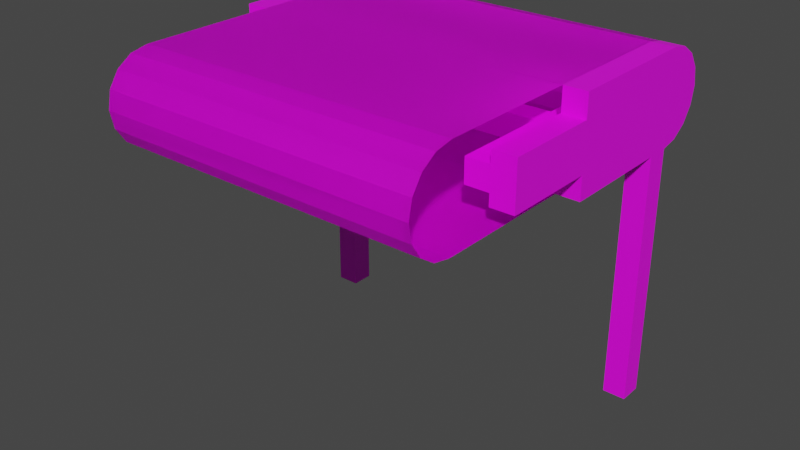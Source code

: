 # Source: Conveyor_Belt.blend  (saved by Blender 2.91.10; exported with 4.5.12 LTS)
import bpy
from mathutils import Matrix  # noqa: F401  (used for matrix-valued properties, if any)

bpy.ops.wm.read_factory_settings(use_empty=True)
scene = bpy.context.scene
scene.name = 'Scene'

# ---- collections
col_collection = bpy.data.collections.new('Collection'); scene.collection.children.link(col_collection)

# ---- images (referenced by path relative to the original .blend; pixels are not part of the script)
import os
ASSET_DIR = os.environ.get("B2B_ASSET_DIR", "")  # directory of the original .blend (textures are referenced by path, not embedded)
HERE = os.path.dirname(os.path.abspath(__file__))  # packed textures are extracted next to this script under _unpacked/

def load_image(name, relpath, width, height, colorspace="sRGB"):
    """Load a texture the original file referenced (path relative to the .blend, or extracted next to this script)."""
    p = next((c for c in (os.path.join(HERE, relpath), os.path.join(ASSET_DIR, relpath)) if relpath and os.path.exists(c)), "")
    if p:
        img = bpy.data.images.load(p, check_existing=True)
        img.name = name
    else:  # same state as the original file: an image datablock whose file is absent (Cycles renders it pink)
        img = bpy.data.images.new(name, width, height)
        img.source = "FILE"
        img.filepath = "//" + (relpath or name)
    img.colorspace_settings.name = colorspace
    return img
img_steel_block_png = load_image('steel_block.png', 'src/main/resources/assets/automotion/textures/block/steel_block.png', 1024, 1024, 'sRGB')
img_conveyor_belt_png = load_image('conveyor_belt.png', 'src/main/resources/assets/automotion/textures/block/conveyor_belt.png', 1024, 1024, 'sRGB')
img_iron_block_png = load_image('iron_block.png', 'iron_block.png', 1024, 1024, 'sRGB')

# ---- materials (node trees are filled in below, after node groups)
mat_steel = bpy.data.materials.new('steel')
mat_steel.use_transparent_shadow = False
mat_conveyor = bpy.data.materials.new('conveyor')
mat_conveyor.use_transparent_shadow = False
mat_supports = bpy.data.materials.new('supports')
mat_supports.use_transparent_shadow = False

# ---- material node trees
mat_steel.use_nodes = True; mat_steel.node_tree.nodes.clear()
_N = mat_steel.node_tree.nodes; _L = mat_steel.node_tree.links
n0 = _N.new('ShaderNodeBsdfPrincipled'); n0.name = 'Principled BSDF'; n0.location = (10, 300)
n0.distribution = 'GGX'
n0.subsurface_method = 'BURLEY'
n0.inputs[3].default_value = 1.45
n0.inputs[27].default_value = (0.0, 0.0, 0.0, 1.0)
n0.inputs[28].default_value = 1.0
n1 = _N.new('ShaderNodeOutputMaterial'); n1.name = 'Material Output'; n1.location = (300, 300)
n2 = _N.new('ShaderNodeTexImage'); n2.name = 'Image Texture'; n2.location = (-280, 280)
n2.image = img_steel_block_png
n2.interpolation = 'Closest'
_L.new(n0.outputs[0], n1.inputs[0])
_L.new(n2.outputs[0], n0.inputs[0])
n1.is_active_output = True
mat_conveyor.use_nodes = True; mat_conveyor.node_tree.nodes.clear()
_N = mat_conveyor.node_tree.nodes; _L = mat_conveyor.node_tree.links
n0 = _N.new('ShaderNodeBsdfPrincipled'); n0.name = 'Principled BSDF'; n0.location = (10, 300)
n0.distribution = 'GGX'
n0.subsurface_method = 'BURLEY'
n0.inputs[3].default_value = 1.45
n0.inputs[27].default_value = (0.0, 0.0, 0.0, 1.0)
n0.inputs[28].default_value = 1.0
n1 = _N.new('ShaderNodeOutputMaterial'); n1.name = 'Material Output'; n1.location = (300, 300)
n2 = _N.new('ShaderNodeTexImage'); n2.name = 'Image Texture'; n2.location = (-280, 280)
n2.image = img_conveyor_belt_png
n2.interpolation = 'Closest'
_L.new(n0.outputs[0], n1.inputs[0])
_L.new(n2.outputs[0], n0.inputs[0])
n1.is_active_output = True
mat_supports.use_nodes = True; mat_supports.node_tree.nodes.clear()
_N = mat_supports.node_tree.nodes; _L = mat_supports.node_tree.links
n0 = _N.new('ShaderNodeBsdfPrincipled'); n0.name = 'Principled BSDF'; n0.location = (10, 300)
n0.distribution = 'GGX'
n0.subsurface_method = 'BURLEY'
n0.inputs[3].default_value = 1.45
n0.inputs[27].default_value = (0.0, 0.0, 0.0, 1.0)
n0.inputs[28].default_value = 1.0
n1 = _N.new('ShaderNodeOutputMaterial'); n1.name = 'Material Output'; n1.location = (300, 300)
n2 = _N.new('ShaderNodeTexImage'); n2.name = 'Image Texture'; n2.location = (-280, 280)
n2.image = img_iron_block_png
n2.interpolation = 'Closest'
_L.new(n0.outputs[0], n1.inputs[0])
_L.new(n2.outputs[0], n0.inputs[0])
n1.is_active_output = True

# ---- world
world_world = bpy.data.worlds.new('World'); scene.world = world_world
world_world.use_nodes = True; world_world.node_tree.nodes.clear()
_N = world_world.node_tree.nodes; _L = world_world.node_tree.links
n0 = _N.new('ShaderNodeOutputWorld'); n0.name = 'World Output'; n0.location = (300, 300)
n1 = _N.new('ShaderNodeBackground'); n1.name = 'Background'; n1.location = (10, 300)
n1.inputs[0].default_value = (0.05088, 0.05088, 0.05088, 1.0)
_L.new(n1.outputs[0], n0.inputs[0])
n0.is_active_output = True
world_world.color = (0.05088, 0.05088, 0.05088)
world_world.use_sun_shadow = False
world_world.sun_shadow_jitter_overblur = 0.0

# ---- meshes
me_cylinder_001 = bpy.data.meshes.new('Cylinder.001')
me_cylinder_001.from_pydata([(-0.375, -0.0625, 1.0), (-0.375, -0.0625, -1.0), (-0.375, 0.1875, -1.0), (-0.375, 0.1875, 1.0), (-0.75, -0.0625, -1.0), (-0.75, -0.0625, 1.0), (-0.7978, -0.05298, -1.0), (-0.7978, -0.05298, 1.0), (-0.8384, -0.02589, -1.0), (-0.8384, -0.02589, 1.0), (-0.8655, 0.01466, -1.0), (-0.8655, 0.01466, 1.0), (-0.875, 0.0625, -1.0), (-0.875, 0.0625, 1.0), (-0.8655, 0.1103, -1.0), (-0.8655, 0.1103, 1.0), (-0.8384, 0.1509, -1.0), (-0.8384, 0.1509, 1.0), (-0.7978, 0.178, -1.0), (-0.7978, 0.178, 1.0), (-0.75, 0.1875, -1.0), (-0.75, 0.1875, 1.0), (-0.375, -0.0625, -1.0), (-0.375, -0.0625, 1.0), (-0.375, 0.1875, 1.0), (-0.375, 0.1875, -1.0), (-0.375, 3.725e-09, 1.0), (-0.375, 0.125, 1.0), (-0.375, -8.196e-08, -1.0), (-0.375, 0.125, -1.0), (-0.125, 1.118e-07, 1.0), (-0.125, 0.125, 1.0), (-0.125, 2.98e-08, -1.0), (-0.125, 0.125, -1.0), (-0.6875, 0.1875, 1.0), (-0.6875, 0.1875, -1.0), (-0.75, 0.875, 1.0), (-0.75, 0.875, -1.0), (-0.6875, 0.875, 1.0), (-0.6875, 0.875, -1.0)], [], [(23, 22, 1, 0), (22, 28, 29, 25, 2, 1), (25, 24, 3, 2), (4, 5, 7, 6), (6, 7, 9, 8), (8, 9, 11, 10), (10, 11, 13, 12), (12, 13, 15, 14), (14, 15, 17, 16), (16, 17, 19, 18), (18, 19, 21, 20), (33, 31, 30, 32), (6, 8, 10, 12, 14, 16, 18, 20, 4), (5, 4, 22, 23), (4, 20, 35, 25, 29, 28, 22), (35, 34, 24, 25), (28, 29, 33, 32), (22, 28, 26, 23), (26, 28, 32, 30), (29, 27, 31, 33), (2, 3, 24, 27, 29, 25), (21, 34, 38, 36), (37, 36, 38, 39), (35, 20, 37, 39), (20, 21, 36, 37), (34, 35, 39, 38), (26, 30, 31, 27), (5, 21, 19, 17, 15, 13, 11, 9, 7), (27, 24, 34, 21, 5, 23, 26)])
_uv = me_cylinder_001.uv_layers.new(name='UVMap')
_uv.uv.foreach_set('vector', [0.5, 1.0, 0.5, 1.0, 0.5, 1.0, 0.5, 1.0, 0.5, 1.0, 0.5, 0.9375, 0.5, 0.8125, 0.5, 0.75, 0.5, 0.75, 0.5, 1.0, 0.5, 0.75, 0.5, 0.75, 0.5, 0.75, 0.5, 0.75, 0.125, 1.0, 0.125, 1.0, 0.07716, 0.9905, 0.07716, 0.9905, 0.07716, 0.9905, 0.07716, 0.9905, 0.03661, 0.9634, 0.03661, 0.9634, 0.03661, 0.9634, 0.03661, 0.9634, 0.009515, 0.9228, 0.009515, 0.9228, 0.009515, 0.9228, 0.009515, 0.9228, 0.0, 0.875, 1.192e-07, 0.875, 1.192e-07, 0.875, 0.0, 0.875, 0.009515, 0.8272, 0.009515, 0.8272, 0.009515, 0.8272, 0.009515, 0.8272, 0.03661, 0.7866, 0.03661, 0.7866, 0.03661, 0.7866, 0.03661, 0.7866, 0.07716, 0.7595, 0.07716, 0.7595, 0.07716, 0.7595, 0.07716, 0.7595, 0.125, 0.75, 0.125, 0.75, 0.75, 0.8125, 0.75, 0.8125, 0.75, 0.9375, 0.75, 0.9375, 0.07716, 0.9905, 0.03661, 0.9634, 0.009515, 0.9228, 1.192e-07, 0.875, 0.009515, 0.8272, 0.03661, 0.7866, 0.07716, 0.7595, 0.125, 0.75, 0.125, 1.0, 0.125, 1.0, 0.125, 1.0, 0.5, 1.0, 0.5, 1.0, 0.125, 1.0, 0.125, 0.75, 0.1875, 0.75, 0.5, 0.75, 0.5, 0.8125, 0.5, 0.9375, 0.5, 1.0, 0.1875, 0.75, 0.1875, 0.75, 0.5, 0.75, 0.5, 0.75, 0.5, 0.9375, 0.5, 0.8125, 0.75, 0.8125, 0.75, 0.9375, 0.5, 1.0, 0.5, 0.9375, 0.5, 0.9375, 0.5, 1.0, 0.5, 0.9375, 0.5, 0.9375, 0.75, 0.9375, 0.75, 0.9375, 0.5, 0.8125, 0.5, 0.8125, 0.75, 0.8125, 0.75, 0.8125, 0.5, 0.75, 0.5, 0.75, 0.5, 0.75, 0.5, 0.8125, 0.5, 0.8125, 0.5, 0.75, 0.125, 0.75, 0.1875, 0.75, 0.1875, 0.0, 0.125, 0.0, 0.0, 0.9375, 0.0625, 0.9375, 0.0625, 1.0, 4.987e-06, 1.0, 0.1875, 0.75, 0.125, 0.75, 0.125, 0.0, 0.1875, 0.0, 0.125, 0.75, 0.125, 0.75, 0.125, 0.0, 0.125, 0.0, 0.1875, 0.75, 0.1875, 0.75, 0.1875, 0.0, 0.1875, 0.0, 0.5, 0.9375, 0.75, 0.9375, 0.75, 0.8125, 0.5, 0.8125, 0.125, 1.0, 0.125, 0.75, 0.07716, 0.7595, 0.03661, 0.7866, 0.009515, 0.8272, 0.0, 0.875, 0.009515, 0.9228, 0.03661, 0.9634, 0.07716, 0.9905, 0.5, 0.8125, 0.5, 0.75, 0.1875, 0.75, 0.125, 0.75, 0.125, 1.0, 0.5, 1.0, 0.5, 0.9375])
me_cylinder_001.materials.append(mat_steel)
me_cylinder_001.use_remesh_fix_poles = True
me_cylinder_001.use_remesh_preserve_attributes = False
me_cylinder_001.use_mirror_vertex_groups = False
me_cylinder_001.update()
me_cylinder_005 = bpy.data.meshes.new('Cylinder.005')
me_cylinder_005.from_pydata([(-0.75, -0.125, -1.0), (-0.75, -0.125, 1.0), (-0.7978, -0.1155, -1.0), (-0.7978, -0.1155, 1.0), (-0.8384, -0.08839, -1.0), (-0.8384, -0.08839, 1.0), (-0.8655, -0.04784, -1.0), (-0.8655, -0.04784, 1.0), (-0.875, 1.321e-07, -1.0), (-0.875, 2.086e-07, 1.0), (-0.8655, 0.04784, -1.0), (-0.8655, 0.04784, 1.0), (-0.8384, 0.08839, -1.0), (-0.8384, 0.08839, 1.0), (-0.7978, 0.1155, -1.0), (-0.7978, 0.1155, 1.0), (-0.75, 0.125, -1.0), (-0.75, 0.125, 1.0), (-0.375, -0.125, 1.0), (-0.375, -0.125, -1.0), (-0.375, 0.125, -1.0), (-0.375, 0.125, 1.0)], [], [(0, 1, 3, 2), (2, 3, 5, 4), (4, 5, 7, 6), (6, 7, 9, 8), (8, 9, 11, 10), (10, 11, 13, 12), (12, 13, 15, 14), (14, 15, 17, 16), (18, 1, 0, 19), (20, 16, 17, 21)])
_uv = me_cylinder_005.uv_layers.new(name='UVMap')
_uv.uv.foreach_set('vector', [0.0, 0.875, 1.0, 0.875, 1.0, 0.9375, 0.0, 0.9375, 0.0, 0.9375, 1.0, 0.9375, 1.0, 1.0, 0.0, 1.0, 0.0, 1.0, 1.0, 1.0, 1.0, 1.062, 0.0, 1.062, 0.0, 1.062, 1.0, 1.062, 1.0, 1.125, 0.0, 1.125, 0.0, 1.125, 1.0, 1.125, 1.0, 1.188, 0.0, 1.188, 0.0, 1.188, 1.0, 1.188, 1.0, 1.25, 0.0, 1.25, 0.0, 1.25, 1.0, 1.25, 1.0, 1.312, 0.0, 1.312, 0.0, 1.312, 1.0, 1.312, 1.0, 1.375, 0.0, 1.375, 1.0, 0.5, 1.0, 0.875, 0.0, 0.875, 5.96e-08, 0.5, 1.0, 1.75, 1.0, 1.375, 0.0, 1.375, 0.0, 1.75])
me_cylinder_005.materials.append(mat_conveyor)
me_cylinder_005.use_remesh_fix_poles = True
me_cylinder_005.use_remesh_preserve_attributes = False
me_cylinder_005.use_mirror_vertex_groups = False
me_cylinder_005.update()
me_cylinder_006 = bpy.data.meshes.new('Cylinder.006')
me_cylinder_006.from_pydata([(0.06982, -0.125, -1.0), (0.06982, -0.125, 1.0), (0.02199, -0.1155, -1.0), (0.02199, -0.1155, 1.0), (-0.01856, -0.08839, -1.0), (-0.01856, -0.08839, 1.0), (-0.04566, -0.04784, -1.0), (-0.04566, -0.04784, 1.0), (-0.05518, -3.345e-08, -1.0), (-0.05518, 4.305e-08, 1.0), (-0.04566, 0.04784, -1.0), (-0.04566, 0.04784, 1.0), (-0.01856, 0.08839, -1.0), (-0.01856, 0.08839, 1.0), (0.02199, 0.1155, -1.0), (0.02199, 0.1155, 1.0), (0.06982, 0.125, -1.0), (0.06982, 0.125, 1.0)], [], [(0, 1, 3, 2), (2, 3, 5, 4), (4, 5, 7, 6), (6, 7, 9, 8), (8, 9, 11, 10), (10, 11, 13, 12), (12, 13, 15, 14), (14, 15, 17, 16)])
_uv = me_cylinder_006.uv_layers.new(name='UVMap')
_uv.uv.foreach_set('vector', [1.0, 1.009, 0.0, 1.009, 0.0, 0.9598, 1.0, 0.9598, 1.0, 0.9598, 0.0, 0.9598, 0.0, 0.9107, 1.0, 0.9107, 1.0, 0.9107, 0.0, 0.9107, 0.0, 0.8616, 1.0, 0.8616, 1.0, 0.8616, 0.0, 0.8616, 0.0, 0.8125, 1.0, 0.8125, 1.0, 0.8125, 0.0, 0.8125, 0.0, 0.7634, 1.0, 0.7634, 1.0, 0.7634, 0.0, 0.7634, 0.0, 0.7143, 1.0, 0.7143, 1.0, 0.7143, 0.0, 0.7143, 0.0, 0.6652, 1.0, 0.6652, 1.0, 0.6652, 0.0, 0.6652, 0.0, 0.6162, 1.0, 0.6161])
me_cylinder_006.materials.append(mat_steel)
me_cylinder_006.use_remesh_fix_poles = True
me_cylinder_006.use_remesh_preserve_attributes = False
me_cylinder_006.use_mirror_vertex_groups = False
me_cylinder_006.update()
me_cylinder_008 = bpy.data.meshes.new('Cylinder.008')
me_cylinder_008.from_pydata([(-0.375, 0.09375, 1.0), (-0.375, 0.03125, 1.0), (-0.125, 0.03125, 1.0), (-0.125, 0.09375, 1.0), (-0.375, 0.09375, 3.0), (-0.375, 0.03125, 3.0), (-0.125, 0.03125, 3.0), (-0.125, 0.09375, 3.0), (-0.4375, 0.09375, 1.0), (-0.4375, 0.03125, 1.0), (-0.4375, 0.09375, 3.0), (-0.4375, 0.03125, 3.0), (-0.5625, 0.09375, 1.0), (-0.5625, 0.03125, 1.0), (-0.5625, 0.09375, 3.0), (-0.5625, 0.03125, 3.0), (-0.375, 0.09375, 29.0), (-0.375, 0.03125, 29.0), (-0.125, 0.03125, 29.0), (-0.125, 0.09375, 29.0), (-0.375, 0.09375, 27.0), (-0.375, 0.03125, 27.0), (-0.125, 0.03125, 27.0), (-0.125, 0.09375, 27.0), (-0.4375, 0.09375, 29.0), (-0.4375, 0.03125, 29.0), (-0.4375, 0.09375, 27.0), (-0.4375, 0.03125, 27.0), (-0.5625, 0.09375, 29.0), (-0.5625, 0.03125, 29.0), (-0.5625, 0.09375, 27.0), (-0.5625, 0.03125, 27.0)], [], [(2, 3, 7, 6), (4, 5, 6, 7), (1, 5, 11, 9), (3, 0, 4, 7), (1, 2, 6, 5), (10, 8, 12, 14), (4, 0, 8, 10), (12, 13, 15, 14), (11, 10, 14, 15), (9, 11, 15, 13), (18, 22, 23, 19), (20, 23, 22, 21), (17, 25, 27, 21), (19, 23, 20, 16), (17, 21, 22, 18), (26, 30, 28, 24), (20, 26, 24, 16), (28, 30, 31, 29), (27, 31, 30, 26), (25, 29, 31, 27), (5, 4, 20, 21), (10, 26, 20, 4), (11, 27, 26, 10), (11, 5, 21, 27)])
_uv = me_cylinder_008.uv_layers.new(name='UVMap')
_uv.uv.foreach_set('vector', [0.0625, 0.25, 0.0625, 0.25, 0.125, 0.25, 0.125, 0.25, 0.125, 0.5, 0.125, 0.5, 0.125, 0.25, 0.125, 0.25, 0.0625, 0.5, 0.125, 0.5, 0.125, 0.5625, 0.0625, 0.5625, 0.0625, 0.25, 0.0625, 0.5, 0.125, 0.5, 0.125, 0.25, 0.0625, 0.5, 0.0625, 0.25, 0.125, 0.25, 0.125, 0.5, 0.125, 0.5625, 0.0625, 0.5625, 0.0625, 0.6875, 0.125, 0.6875, 0.125, 0.5, 0.0625, 0.5, 0.0625, 0.5625, 0.125, 0.5625, 0.0625, 0.6875, 0.0625, 0.6875, 0.125, 0.6875, 0.125, 0.6875, 0.125, 0.5625, 0.125, 0.5625, 0.125, 0.6875, 0.125, 0.6875, 0.0625, 0.5625, 0.125, 0.5625, 0.125, 0.6875, 0.0625, 0.6875, 0.9375, 0.25, 0.875, 0.25, 0.875, 0.25, 0.9375, 0.25, 0.875, 0.5, 0.875, 0.25, 0.875, 0.25, 0.875, 0.5, 0.9375, 0.5, 0.9375, 0.5625, 0.875, 0.5625, 0.875, 0.5, 0.9375, 0.25, 0.875, 0.25, 0.875, 0.5, 0.9375, 0.5, 0.9375, 0.5, 0.875, 0.5, 0.875, 0.25, 0.9375, 0.25, 0.875, 0.5625, 0.875, 0.6875, 0.9375, 0.6875, 0.9375, 0.5625, 0.875, 0.5, 0.875, 0.5625, 0.9375, 0.5625, 0.9375, 0.5, 0.9375, 0.6875, 0.875, 0.6875, 0.875, 0.6875, 0.9375, 0.6875, 0.875, 0.5625, 0.875, 0.6875, 0.875, 0.6875, 0.875, 0.5625, 0.9375, 0.5625, 0.9375, 0.6875, 0.875, 0.6875, 0.875, 0.5625, 0.125, 0.5, 0.125, 0.5, 0.875, 0.5, 0.875, 0.5, 0.125, 0.5625, 0.875, 0.5625, 0.875, 0.5, 0.125, 0.5, 0.125, 0.5625, 0.875, 0.5625, 0.875, 0.5625, 0.125, 0.5625, 0.125, 0.5625, 0.125, 0.5, 0.875, 0.5, 0.875, 0.5625])
me_cylinder_008.materials.append(mat_supports)
me_cylinder_008.use_remesh_fix_poles = True
me_cylinder_008.use_remesh_preserve_attributes = False
me_cylinder_008.use_mirror_vertex_groups = False
me_cylinder_008.update()
me_cylinder_009 = bpy.data.meshes.new('Cylinder.009')
me_cylinder_009.from_pydata([(-0.75, -0.125, -1.0), (-0.75, -0.125, 1.0), (-0.7978, -0.1155, -1.0), (-0.7978, -0.1155, 1.0), (-0.8384, -0.08839, -1.0), (-0.8384, -0.08839, 1.0), (-0.8655, -0.04784, -1.0), (-0.8655, -0.04784, 1.0), (-0.875, 1.321e-07, -1.0), (-0.875, 2.086e-07, 1.0), (-0.8655, 0.04784, -1.0), (-0.8655, 0.04784, 1.0), (-0.8384, 0.08839, -1.0), (-0.8384, 0.08839, 1.0), (-0.7978, 0.1155, -1.0), (-0.7978, 0.1155, 1.0), (-0.75, 0.125, -1.0), (-0.75, 0.125, 1.0), (-0.375, -0.125, 1.0), (-0.375, -0.125, -1.0), (-0.375, 0.125, -1.0), (-0.375, 0.125, 1.0)], [], [(0, 2, 3, 1), (2, 4, 5, 3), (4, 6, 7, 5), (6, 8, 9, 7), (8, 10, 11, 9), (10, 12, 13, 11), (12, 14, 15, 13), (14, 16, 17, 15), (18, 19, 0, 1), (20, 21, 17, 16)])
_uv = me_cylinder_009.uv_layers.new(name='UVMap')
_uv.uv.foreach_set('vector', [0.0, 0.875, 0.0, 0.9375, 1.0, 0.9375, 1.0, 0.875, 0.0, 0.9375, 0.0, 1.0, 1.0, 1.0, 1.0, 0.9375, 0.0, 1.0, 0.0, 1.062, 1.0, 1.062, 1.0, 1.0, 0.0, 1.062, 0.0, 1.125, 1.0, 1.125, 1.0, 1.062, 0.0, 1.125, 0.0, 1.188, 1.0, 1.188, 1.0, 1.125, 0.0, 1.188, 0.0, 1.25, 1.0, 1.25, 1.0, 1.188, 0.0, 1.25, 0.0, 1.312, 1.0, 1.312, 1.0, 1.25, 0.0, 1.312, 0.0, 1.375, 1.0, 1.375, 1.0, 1.312, 1.0, 0.5, 5.96e-08, 0.5, 0.0, 0.875, 1.0, 0.875, 1.0, 1.75, 0.0, 1.75, 0.0, 1.375, 1.0, 1.375])
me_cylinder_009.materials.append(mat_conveyor)
me_cylinder_009.use_remesh_fix_poles = True
me_cylinder_009.use_remesh_preserve_attributes = False
me_cylinder_009.use_mirror_vertex_groups = False
me_cylinder_009.update()
me_cylinder_010 = bpy.data.meshes.new('Cylinder.010')
me_cylinder_010.from_pydata([(-0.75, -0.125, -1.0), (-0.75, -0.125, 1.0), (-0.7978, -0.1155, -1.0), (-0.7978, -0.1155, 1.0), (-0.8384, -0.08839, -1.0), (-0.8384, -0.08839, 1.0), (-0.8655, -0.04784, -1.0), (-0.8655, -0.04784, 1.0), (-0.875, 1.321e-07, -1.0), (-0.875, 2.086e-07, 1.0), (-0.8655, 0.04784, -1.0), (-0.8655, 0.04784, 1.0), (-0.8384, 0.08839, -1.0), (-0.8384, 0.08839, 1.0), (-0.7978, 0.1155, -1.0), (-0.7978, 0.1155, 1.0), (-0.75, 0.125, -1.0), (-0.75, 0.125, 1.0), (-0.375, -0.125, 1.0), (-0.375, -0.125, -1.0), (-0.375, 0.125, -1.0), (-0.375, 0.125, 1.0)], [], [(0, 1, 3, 2), (2, 3, 5, 4), (4, 5, 7, 6), (6, 7, 9, 8), (8, 9, 11, 10), (10, 11, 13, 12), (12, 13, 15, 14), (14, 15, 17, 16), (18, 1, 0, 19), (20, 16, 17, 21)])
_uv = me_cylinder_010.uv_layers.new(name='UVMap')
_uv.uv.foreach_set('vector', [1.0, 1.625, 0.0, 1.625, 0.0, 1.562, 1.0, 1.562, 1.0, 1.562, 0.0, 1.562, 0.0, 1.5, 1.0, 1.5, 1.0, 1.5, 0.0, 1.5, 0.0, 1.438, 1.0, 1.438, 1.0, 1.438, 0.0, 1.438, 0.0, 1.375, 1.0, 1.375, 1.0, 1.375, 0.0, 1.375, 0.0, 1.312, 1.0, 1.312, 1.0, 1.312, 0.0, 1.312, 0.0, 1.25, 1.0, 1.25, 1.0, 1.25, 0.0, 1.25, 0.0, 1.188, 1.0, 1.188, 1.0, 1.188, 0.0, 1.188, 0.0, 1.125, 1.0, 1.125, 0.0, 0.5, 5.726e-08, 0.125, 1.0, 0.125, 1.0, 0.5, 0.0, 0.75, 0.0, 1.125, 1.0, 1.125, 1.0, 0.75])
me_cylinder_010.materials.append(mat_conveyor)
me_cylinder_010.use_remesh_fix_poles = True
me_cylinder_010.use_remesh_preserve_attributes = False
me_cylinder_010.use_mirror_vertex_groups = False
me_cylinder_010.update()
me_cylinder_011 = bpy.data.meshes.new('Cylinder.011')
me_cylinder_011.from_pydata([(-0.75, -0.125, -1.0), (-0.75, -0.125, 1.0), (-0.7978, -0.1155, -1.0), (-0.7978, -0.1155, 1.0), (-0.8384, -0.08839, -1.0), (-0.8384, -0.08839, 1.0), (-0.8655, -0.04784, -1.0), (-0.8655, -0.04784, 1.0), (-0.875, 1.321e-07, -1.0), (-0.875, 2.086e-07, 1.0), (-0.8655, 0.04784, -1.0), (-0.8655, 0.04784, 1.0), (-0.8384, 0.08839, -1.0), (-0.8384, 0.08839, 1.0), (-0.7978, 0.1155, -1.0), (-0.7978, 0.1155, 1.0), (-0.75, 0.125, -1.0), (-0.75, 0.125, 1.0), (-0.375, -0.125, 1.0), (-0.375, -0.125, -1.0), (-0.375, 0.125, -1.0), (-0.375, 0.125, 1.0)], [], [(0, 2, 3, 1), (2, 4, 5, 3), (4, 6, 7, 5), (6, 8, 9, 7), (8, 10, 11, 9), (10, 12, 13, 11), (12, 14, 15, 13), (14, 16, 17, 15), (18, 19, 0, 1), (20, 21, 17, 16)])
_uv = me_cylinder_011.uv_layers.new(name='UVMap')
_uv.uv.foreach_set('vector', [1.0, 1.625, 1.0, 1.562, 0.0, 1.562, 0.0, 1.625, 1.0, 1.562, 1.0, 1.5, 0.0, 1.5, 0.0, 1.562, 1.0, 1.5, 1.0, 1.438, 0.0, 1.438, 0.0, 1.5, 1.0, 1.438, 1.0, 1.375, 0.0, 1.375, 0.0, 1.438, 1.0, 1.375, 1.0, 1.312, 0.0, 1.312, 0.0, 1.375, 1.0, 1.312, 1.0, 1.25, 0.0, 1.25, 0.0, 1.312, 1.0, 1.25, 1.0, 1.188, 0.0, 1.188, 0.0, 1.25, 1.0, 1.188, 1.0, 1.125, 0.0, 1.125, 0.0, 1.188, 0.0, 0.5, 1.0, 0.5, 1.0, 0.125, 5.726e-08, 0.125, 0.0, 0.75, 1.0, 0.75, 1.0, 1.125, 0.0, 1.125])
me_cylinder_011.materials.append(mat_conveyor)
me_cylinder_011.use_remesh_fix_poles = True
me_cylinder_011.use_remesh_preserve_attributes = False
me_cylinder_011.use_mirror_vertex_groups = False
me_cylinder_011.update()

# ---- objects
ob_legs = bpy.data.objects.new('legs', me_cylinder_001)
ob_belt_front_outer = bpy.data.objects.new('belt_front_outer', me_cylinder_005)
ob_roller = bpy.data.objects.new('roller', me_cylinder_006)
ob_supports = bpy.data.objects.new('supports', me_cylinder_008)
ob_belt_front_inner = bpy.data.objects.new('belt_front_inner', me_cylinder_009)
ob_belt_back_outer = bpy.data.objects.new('belt_back_outer', me_cylinder_010)
ob_belt_back_inner = bpy.data.objects.new('belt_back_inner', me_cylinder_011)

# ---- transforms, parenting, visibility, modifiers, constraints
ob_legs.location = (-0.4688, -0.375, 0.375)
ob_legs.rotation_euler = (1.571, 3.142, 1.571)
ob_legs.scale = (1.0, 1.0, 0.03125)
ob_legs.lineart.crease_threshold = 0.0
_m = ob_legs.modifiers.new('Mirror', 'MIRROR')
_m.use_axis = (False, False, True)
_m.mirror_object = ob_belt_front_outer
ob_belt_front_outer.location = (0.0, -0.375, 0.3125)
ob_belt_front_outer.rotation_euler = (1.571, 3.142, 1.571)
ob_belt_front_outer.scale = (1.0, 1.0, 0.4375)
ob_belt_front_outer.lineart.crease_threshold = 0.0
ob_roller.location = (6.843e-09, 0.3052, 0.3125)
ob_roller.rotation_euler = (1.571, 0.0, 1.571)
ob_roller.scale = (1.0, 1.0, 0.4375)
ob_roller.lineart.crease_threshold = 0.0
ob_supports.location = (-0.4688, -0.375, 0.375)
ob_supports.rotation_euler = (1.571, 3.142, 1.571)
ob_supports.scale = (1.0, 1.0, 0.03125)
ob_supports.lineart.crease_threshold = 0.0
ob_belt_front_inner.location = (0.0, -0.375, 0.3125)
ob_belt_front_inner.rotation_euler = (1.571, 3.142, 1.571)
ob_belt_front_inner.scale = (1.0, 1.0, 0.4375)
ob_belt_front_inner.lineart.crease_threshold = 0.0
ob_belt_back_outer.location = (0.0, 0.375, 0.3125)
ob_belt_back_outer.rotation_euler = (1.571, 3.142, 4.712)
ob_belt_back_outer.scale = (1.0, 1.0, 0.4375)
ob_belt_back_outer.lineart.crease_threshold = 0.0
ob_belt_back_inner.location = (0.0, 0.375, 0.3125)
ob_belt_back_inner.rotation_euler = (1.571, 3.142, 4.712)
ob_belt_back_inner.scale = (1.0, 1.0, 0.4375)
ob_belt_back_inner.lineart.crease_threshold = 0.0

# ---- collection membership
col_collection.objects.link(ob_legs)
col_collection.objects.link(ob_belt_front_outer)
col_collection.objects.link(ob_roller)
col_collection.objects.link(ob_supports)
col_collection.objects.link(ob_belt_front_inner)
col_collection.objects.link(ob_belt_back_outer)
col_collection.objects.link(ob_belt_back_inner)

# ---- scene / render settings (as saved in the file)
scene.frame_start = 1; scene.frame_end = 250; scene.frame_set(1)
scene.render.engine = 'BLENDER_EEVEE_NEXT'
scene.cycles.use_denoising = False
scene.cycles.samples = 128
scene.cycles.sampling_pattern = 'TABULATED_SOBOL'
scene.cycles.use_adaptive_sampling = False
scene.cycles.use_light_tree = False
scene.view_settings.view_transform = 'Filmic'
bpy.context.view_layer.update()

# ---- added for rendering (the .blend has no active camera and no usable light): camera, sun
cam_auto = bpy.data.cameras.new('AutoCamera')
cam_auto.lens = 50.0
cam_auto.sensor_width = 36.0
cam_auto.clip_end = 1000.0
ob_auto_camera = bpy.data.objects.new('AutoCamera', cam_auto)
scene.collection.objects.link(ob_auto_camera)
ob_auto_camera.location = (1.56986, -1.88383, 1.22464)
ob_auto_camera.rotation_euler = (1.09748, -7.21219e-08, 0.694738)
scene.camera = ob_auto_camera
light_auto_sun = bpy.data.lights.new('AutoSun', 'SUN')
light_auto_sun.energy = 3.0
light_auto_sun.angle = 0.0523599
ob_auto_sun = bpy.data.objects.new('AutoSun', light_auto_sun)
scene.collection.objects.link(ob_auto_sun)
ob_auto_sun.rotation_euler = (0.872665, 0.174533, 0.523599)
bpy.context.view_layer.update()
